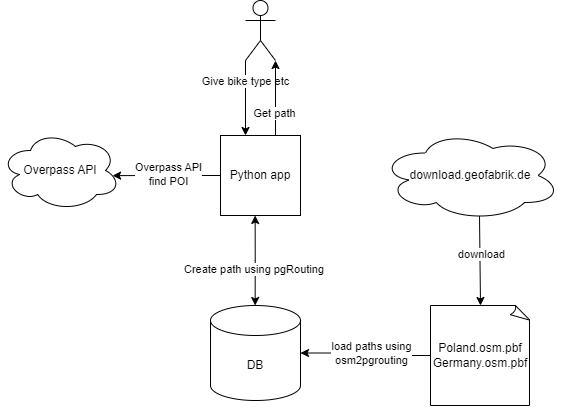

The diagram above was exported from draw.io. Its source (the exported page's mxGraphModel, read from the mxfile embedded in the PNG):
<mxGraphModel dx="989" dy="659" grid="1" gridSize="10" guides="1" tooltips="1" connect="1" arrows="1" fold="1" page="1" pageScale="1" pageWidth="827" pageHeight="1169" math="0" shadow="0">
  <root>
    <mxCell id="0" />
    <mxCell id="1" parent="0" />
    <mxCell id="k_iRcwTbU50EMbDbj7QZ-2" value="download.geofabrik.de" style="ellipse;shape=cloud;whiteSpace=wrap;html=1;" vertex="1" parent="1">
      <mxGeometry x="620" y="360" width="180" height="90" as="geometry" />
    </mxCell>
    <mxCell id="k_iRcwTbU50EMbDbj7QZ-3" value="Poland.osm.pbf&lt;div&gt;Germany.osm.pbf&lt;/div&gt;" style="whiteSpace=wrap;html=1;shape=mxgraph.basic.document" vertex="1" parent="1">
      <mxGeometry x="670" y="535" width="100" height="100" as="geometry" />
    </mxCell>
    <mxCell id="k_iRcwTbU50EMbDbj7QZ-4" style="edgeStyle=orthogonalEdgeStyle;rounded=0;orthogonalLoop=1;jettySize=auto;html=1;exitX=0.55;exitY=0.95;exitDx=0;exitDy=0;exitPerimeter=0;entryX=0.5;entryY=0;entryDx=0;entryDy=0;entryPerimeter=0;" edge="1" parent="1" source="k_iRcwTbU50EMbDbj7QZ-2" target="k_iRcwTbU50EMbDbj7QZ-3">
      <mxGeometry relative="1" as="geometry">
        <Array as="points">
          <mxPoint x="720" y="446" />
        </Array>
      </mxGeometry>
    </mxCell>
    <mxCell id="k_iRcwTbU50EMbDbj7QZ-5" value="download" style="edgeLabel;html=1;align=center;verticalAlign=middle;resizable=0;points=[];" vertex="1" connectable="0" parent="k_iRcwTbU50EMbDbj7QZ-4">
      <mxGeometry x="-0.1492" y="1" relative="1" as="geometry">
        <mxPoint y="1" as="offset" />
      </mxGeometry>
    </mxCell>
    <mxCell id="k_iRcwTbU50EMbDbj7QZ-9" style="edgeStyle=orthogonalEdgeStyle;rounded=0;orthogonalLoop=1;jettySize=auto;html=1;startArrow=classic;startFill=1;" edge="1" parent="1">
      <mxGeometry relative="1" as="geometry">
        <mxPoint x="494.6555172413793" y="445" as="targetPoint" />
        <mxPoint x="494.6555172413793" y="535" as="sourcePoint" />
        <Array as="points">
          <mxPoint x="494.69" y="490" />
          <mxPoint x="494.69" y="490" />
        </Array>
      </mxGeometry>
    </mxCell>
    <mxCell id="k_iRcwTbU50EMbDbj7QZ-10" value="Create path using pgRouting&amp;nbsp;" style="edgeLabel;html=1;align=center;verticalAlign=middle;resizable=0;points=[];" vertex="1" connectable="0" parent="k_iRcwTbU50EMbDbj7QZ-9">
      <mxGeometry x="-0.2052" y="-1" relative="1" as="geometry">
        <mxPoint x="-1" as="offset" />
      </mxGeometry>
    </mxCell>
    <mxCell id="k_iRcwTbU50EMbDbj7QZ-6" value="DB" style="shape=cylinder3;whiteSpace=wrap;html=1;boundedLbl=1;backgroundOutline=1;size=15;" vertex="1" parent="1">
      <mxGeometry x="450" y="535" width="90" height="95" as="geometry" />
    </mxCell>
    <mxCell id="k_iRcwTbU50EMbDbj7QZ-7" style="edgeStyle=orthogonalEdgeStyle;rounded=0;orthogonalLoop=1;jettySize=auto;html=1;entryX=1;entryY=0.5;entryDx=0;entryDy=0;entryPerimeter=0;" edge="1" parent="1" source="k_iRcwTbU50EMbDbj7QZ-3" target="k_iRcwTbU50EMbDbj7QZ-6">
      <mxGeometry relative="1" as="geometry" />
    </mxCell>
    <mxCell id="k_iRcwTbU50EMbDbj7QZ-8" value="load paths using&lt;br&gt;osm2pgrouting" style="edgeLabel;html=1;align=center;verticalAlign=middle;resizable=0;points=[];" vertex="1" connectable="0" parent="k_iRcwTbU50EMbDbj7QZ-7">
      <mxGeometry x="0.1232" relative="1" as="geometry">
        <mxPoint x="13" as="offset" />
      </mxGeometry>
    </mxCell>
    <mxCell id="k_iRcwTbU50EMbDbj7QZ-15" style="edgeStyle=orthogonalEdgeStyle;rounded=0;orthogonalLoop=1;jettySize=auto;html=1;entryX=0.934;entryY=0.564;entryDx=0;entryDy=0;entryPerimeter=0;" edge="1" parent="1" source="k_iRcwTbU50EMbDbj7QZ-11" target="k_iRcwTbU50EMbDbj7QZ-16">
      <mxGeometry relative="1" as="geometry">
        <mxPoint x="370" y="405" as="targetPoint" />
      </mxGeometry>
    </mxCell>
    <mxCell id="k_iRcwTbU50EMbDbj7QZ-17" value="Overpass API&lt;div&gt;find POI&lt;/div&gt;" style="edgeLabel;html=1;align=center;verticalAlign=middle;resizable=0;points=[];" vertex="1" connectable="0" parent="k_iRcwTbU50EMbDbj7QZ-15">
      <mxGeometry x="-0.023" y="-1" relative="1" as="geometry">
        <mxPoint as="offset" />
      </mxGeometry>
    </mxCell>
    <mxCell id="k_iRcwTbU50EMbDbj7QZ-11" value="Python app" style="whiteSpace=wrap;html=1;aspect=fixed;" vertex="1" parent="1">
      <mxGeometry x="460" y="365" width="80" height="80" as="geometry" />
    </mxCell>
    <mxCell id="k_iRcwTbU50EMbDbj7QZ-16" value="Overpass API" style="ellipse;shape=cloud;whiteSpace=wrap;html=1;" vertex="1" parent="1">
      <mxGeometry x="240" y="360" width="120" height="80" as="geometry" />
    </mxCell>
    <mxCell id="k_iRcwTbU50EMbDbj7QZ-19" value="" style="edgeStyle=orthogonalEdgeStyle;rounded=0;orthogonalLoop=1;jettySize=auto;html=1;" edge="1" parent="1">
      <mxGeometry relative="1" as="geometry">
        <mxPoint x="484.9999999999998" y="290" as="sourcePoint" />
        <mxPoint x="484.9999999999998" y="365" as="targetPoint" />
      </mxGeometry>
    </mxCell>
    <mxCell id="k_iRcwTbU50EMbDbj7QZ-20" value="Give bike type etc" style="edgeLabel;html=1;align=center;verticalAlign=middle;resizable=0;points=[];" vertex="1" connectable="0" parent="k_iRcwTbU50EMbDbj7QZ-19">
      <mxGeometry x="-0.1549" relative="1" as="geometry">
        <mxPoint y="-11" as="offset" />
      </mxGeometry>
    </mxCell>
    <mxCell id="k_iRcwTbU50EMbDbj7QZ-18" value="" style="shape=umlActor;verticalLabelPosition=bottom;verticalAlign=top;html=1;outlineConnect=0;" vertex="1" parent="1">
      <mxGeometry x="485" y="230" width="30" height="60" as="geometry" />
    </mxCell>
    <mxCell id="k_iRcwTbU50EMbDbj7QZ-21" style="edgeStyle=orthogonalEdgeStyle;rounded=0;orthogonalLoop=1;jettySize=auto;html=1;exitX=0.75;exitY=0;exitDx=0;exitDy=0;entryX=1;entryY=1;entryDx=0;entryDy=0;entryPerimeter=0;" edge="1" parent="1" source="k_iRcwTbU50EMbDbj7QZ-11" target="k_iRcwTbU50EMbDbj7QZ-18">
      <mxGeometry relative="1" as="geometry">
        <Array as="points">
          <mxPoint x="515" y="365" />
        </Array>
      </mxGeometry>
    </mxCell>
    <mxCell id="k_iRcwTbU50EMbDbj7QZ-22" value="Get path" style="edgeLabel;html=1;align=center;verticalAlign=middle;resizable=0;points=[];" vertex="1" connectable="0" parent="k_iRcwTbU50EMbDbj7QZ-21">
      <mxGeometry x="-0.3361" relative="1" as="geometry">
        <mxPoint x="-1" as="offset" />
      </mxGeometry>
    </mxCell>
  </root>
</mxGraphModel>